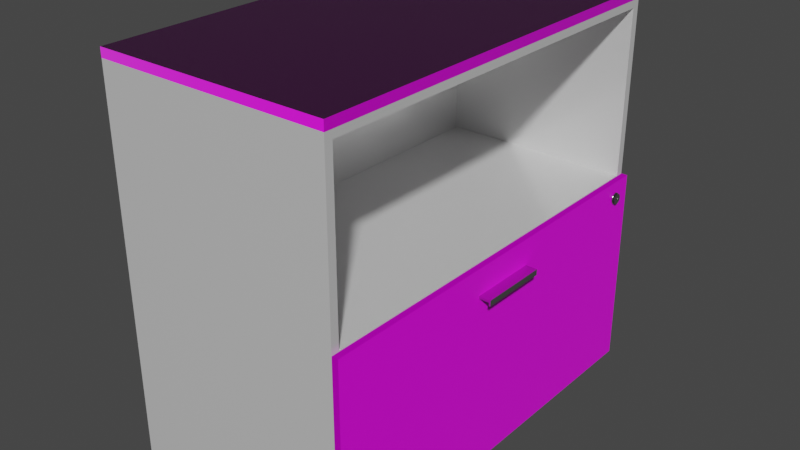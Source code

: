 # Source: Mesa_Equipo_de_sonido.blend  (saved by Blender 3.5.10; exported with 4.5.12 LTS)
import bpy
from mathutils import Matrix  # noqa: F401  (used for matrix-valued properties, if any)

bpy.ops.wm.read_factory_settings(use_empty=True)
scene = bpy.context.scene
scene.name = 'Scene'

# ---- collections
col_collection = bpy.data.collections.new('Collection'); scene.collection.children.link(col_collection)

# ---- images (referenced by path relative to the original .blend; pixels are not part of the script)
import os
ASSET_DIR = os.environ.get("B2B_ASSET_DIR", "")  # directory of the original .blend (textures are referenced by path, not embedded)
HERE = os.path.dirname(os.path.abspath(__file__))  # packed textures are extracted next to this script under _unpacked/

def load_image(name, relpath, width, height, colorspace="sRGB"):
    """Load a texture the original file referenced (path relative to the .blend, or extracted next to this script)."""
    p = next((c for c in (os.path.join(HERE, relpath), os.path.join(ASSET_DIR, relpath)) if relpath and os.path.exists(c)), "")
    if p:
        img = bpy.data.images.load(p, check_existing=True)
        img.name = name
    else:  # same state as the original file: an image datablock whose file is absent (Cycles renders it pink)
        img = bpy.data.images.new(name, width, height)
        img.source = "FILE"
        img.filepath = "//" + (relpath or name)
    img.colorspace_settings.name = colorspace
    return img
img_kitchen_wood_diff_4k___copy_jpg_001 = load_image('kitchen_wood_diff_4k - Copy.jpg.001', 'Textura mesa de sonido/Texturas/kitchen_wood_diff_4k - Copy.jpg', 1024, 1024, 'sRGB')
img_kitchen_wood_rough_4k_jpg_001 = load_image('kitchen_wood_rough_4k.jpg.001', 'Textura mesa de sonido/Texturas/kitchen_wood_rough_4k.jpg', 1024, 1024, 'Non-Color')
img_kitchen_wood_nor_gl_4k_exr_001 = load_image('kitchen_wood_nor_gl_4k.exr.001', 'Textura mesa de sonido/Texturas/kitchen_wood_nor_gl_4k.exr', 1024, 1024, 'Non-Color')
img_kitchen_wood_diff_4k___copy_jpg = load_image('kitchen_wood_diff_4k - Copy.jpg', 'Textura mesa de sonido/Texturas/kitchen_wood_diff_4k - Copy.jpg', 1024, 1024, 'sRGB')
img_kitchen_wood_rough_4k_jpg = load_image('kitchen_wood_rough_4k.jpg', 'Textura mesa de sonido/Texturas/kitchen_wood_rough_4k.jpg', 1024, 1024, 'Non-Color')
img_kitchen_wood_nor_gl_4k_exr = load_image('kitchen_wood_nor_gl_4k.exr', 'Textura mesa de sonido/Texturas/kitchen_wood_nor_gl_4k.exr', 1024, 1024, 'Non-Color')

# ---- materials (node trees are filled in below, after node groups)
mat_base_madera = bpy.data.materials.new('Base madera')
mat_base_madera.alpha_threshold = 0.0
mat_base_madera.use_transparent_shadow = False
mat_base_madera.roughness = 0.5
mat_base_madera.line_color = (0.0, 0.0, 0.0, 1.0)
mat_contorno_caj_n = bpy.data.materials.new('Contorno cajón')
mat_contorno_caj_n.use_transparent_shadow = False
mat_puerta = bpy.data.materials.new('Puerta')
mat_puerta.use_transparent_shadow = False
mat_manija = bpy.data.materials.new('Manija')
mat_manija.use_transparent_shadow = False

# ---- material node trees
mat_base_madera.use_nodes = True; mat_base_madera.node_tree.nodes.clear()
_N = mat_base_madera.node_tree.nodes; _L = mat_base_madera.node_tree.links
n0 = _N.new('ShaderNodeOutputMaterial'); n0.name = 'Material Output'; n0.location = (300, 300)
n1 = _N.new('ShaderNodeBsdfPrincipled'); n1.name = 'Principled BSDF'; n1.location = (10, 300)
n1.distribution = 'GGX'
n1.subsurface_method = 'RANDOM_WALK_SKIN'
n1.inputs[3].default_value = 1.45
n1.inputs[27].default_value = (0.0, 0.0, 0.0, 1.0)
n1.inputs[28].default_value = 1.0
n2 = _N.new('ShaderNodeTexImage'); n2.name = 'Image Texture'; n2.location = (88, -30)
n2.label = 'Base Color'
n2.image = img_kitchen_wood_diff_4k___copy_jpg_001
n3 = _N.new('ShaderNodeTexImage'); n3.name = 'Image Texture.001'; n3.location = (88, -310)
n3.label = 'Roughness'
n3.image = img_kitchen_wood_rough_4k_jpg_001
n4 = _N.new('ShaderNodeTexImage'); n4.name = 'Image Texture.002'; n4.location = (88, -590)
n4.label = 'Normal'
n4.image = img_kitchen_wood_nor_gl_4k_exr_001
n5 = _N.new('ShaderNodeNormalMap'); n5.name = 'Normal Map'; n5.location = (-240, -60)
n6 = _N.new('ShaderNodeMapping'); n6.name = 'Mapping'; n6.location = (230, -30)
n7 = _N.new('NodeReroute'); n7.name = 'Reroute'; n7.location = (38, -485)
n7.width = 16
n7.socket_idname = 'NodeSocketVector'
n8 = _N.new('ShaderNodeTexCoord'); n8.name = 'Texture Coordinate'; n8.location = (30, -30)
n9 = _N.new('NodeFrame'); n9.name = 'Frame'; n9.location = (-1270, 330)
n9.label = 'Mapping'
n9.width = 400
n10 = _N.new('NodeFrame'); n10.name = 'Frame.001'; n10.location = (-628, 530)
n10.label = 'Textures'
n10.width = 358
n2.parent = n10
n3.parent = n10
n4.parent = n10
n6.parent = n9
n7.parent = n10
n8.parent = n9
_L.new(n1.outputs[0], n0.inputs[0])
_L.new(n2.outputs[0], n1.inputs[0])
_L.new(n3.outputs[0], n1.inputs[2])
_L.new(n4.outputs[0], n5.inputs[1])
_L.new(n5.outputs[0], n1.inputs[5])
_L.new(n7.outputs[0], n2.inputs[0])
_L.new(n7.outputs[0], n3.inputs[0])
_L.new(n7.outputs[0], n4.inputs[0])
_L.new(n6.outputs[0], n7.inputs[0])
_L.new(n8.outputs[2], n6.inputs[0])
n0.is_active_output = True
mat_contorno_caj_n.use_nodes = True; mat_contorno_caj_n.node_tree.nodes.clear()
_N = mat_contorno_caj_n.node_tree.nodes; _L = mat_contorno_caj_n.node_tree.links
n0 = _N.new('ShaderNodeBsdfPrincipled'); n0.name = 'Principled BSDF'; n0.location = (10, 300)
n0.distribution = 'GGX'
n0.subsurface_method = 'RANDOM_WALK_SKIN'
n0.inputs[1].default_value = 0.2953
n0.inputs[2].default_value = 0.2461
n0.inputs[3].default_value = 1.45
n0.inputs[27].default_value = (0.0, 0.0, 0.0, 1.0)
n0.inputs[28].default_value = 1.0
n1 = _N.new('ShaderNodeOutputMaterial'); n1.name = 'Material Output'; n1.location = (300, 300)
_L.new(n0.outputs[0], n1.inputs[0])
n1.is_active_output = True
mat_puerta.use_nodes = True; mat_puerta.node_tree.nodes.clear()
_N = mat_puerta.node_tree.nodes; _L = mat_puerta.node_tree.links
n0 = _N.new('ShaderNodeOutputMaterial'); n0.name = 'Material Output'; n0.location = (300, 300)
n1 = _N.new('ShaderNodeBsdfPrincipled'); n1.name = 'Principled BSDF'; n1.location = (10, 300)
n1.distribution = 'GGX'
n1.subsurface_method = 'RANDOM_WALK_SKIN'
n1.inputs[3].default_value = 1.45
n1.inputs[27].default_value = (0.0, 0.0, 0.0, 1.0)
n1.inputs[28].default_value = 1.0
n2 = _N.new('ShaderNodeTexImage'); n2.name = 'Image Texture'; n2.location = (88, -30)
n2.label = 'Base Color'
n2.image = img_kitchen_wood_diff_4k___copy_jpg
n3 = _N.new('ShaderNodeTexImage'); n3.name = 'Image Texture.001'; n3.location = (88, -310)
n3.label = 'Roughness'
n3.image = img_kitchen_wood_rough_4k_jpg
n4 = _N.new('ShaderNodeTexImage'); n4.name = 'Image Texture.002'; n4.location = (88, -590)
n4.label = 'Normal'
n4.image = img_kitchen_wood_nor_gl_4k_exr
n5 = _N.new('ShaderNodeNormalMap'); n5.name = 'Normal Map'; n5.location = (-240, -60)
n6 = _N.new('ShaderNodeMapping'); n6.name = 'Mapping'; n6.location = (230, -30)
n7 = _N.new('NodeReroute'); n7.name = 'Reroute'; n7.location = (38, -485)
n7.width = 16
n7.socket_idname = 'NodeSocketVector'
n8 = _N.new('ShaderNodeTexCoord'); n8.name = 'Texture Coordinate'; n8.location = (30, -30)
n9 = _N.new('NodeFrame'); n9.name = 'Frame'; n9.location = (-1270, 330)
n9.label = 'Mapping'
n9.width = 400
n10 = _N.new('NodeFrame'); n10.name = 'Frame.001'; n10.location = (-628, 530)
n10.label = 'Textures'
n10.width = 358
n2.parent = n10
n3.parent = n10
n4.parent = n10
n6.parent = n9
n7.parent = n10
n8.parent = n9
_L.new(n1.outputs[0], n0.inputs[0])
_L.new(n2.outputs[0], n1.inputs[0])
_L.new(n3.outputs[0], n1.inputs[2])
_L.new(n4.outputs[0], n5.inputs[1])
_L.new(n5.outputs[0], n1.inputs[5])
_L.new(n7.outputs[0], n2.inputs[0])
_L.new(n7.outputs[0], n3.inputs[0])
_L.new(n7.outputs[0], n4.inputs[0])
_L.new(n6.outputs[0], n7.inputs[0])
_L.new(n8.outputs[2], n6.inputs[0])
n0.is_active_output = True
mat_manija.use_nodes = True; mat_manija.node_tree.nodes.clear()
_N = mat_manija.node_tree.nodes; _L = mat_manija.node_tree.links
n0 = _N.new('ShaderNodeBsdfPrincipled'); n0.name = 'Principled BSDF'; n0.location = (10, 300)
n0.distribution = 'GGX'
n0.subsurface_method = 'RANDOM_WALK_SKIN'
n0.inputs[0].default_value = (0.6152, 0.6152, 0.6152, 1.0)
n0.inputs[1].default_value = 1.0
n0.inputs[2].default_value = 0.1615
n0.inputs[3].default_value = 1.45
n0.inputs[27].default_value = (0.0, 0.0, 0.0, 1.0)
n0.inputs[28].default_value = 1.0
n1 = _N.new('ShaderNodeOutputMaterial'); n1.name = 'Material Output'; n1.location = (300, 300)
_L.new(n0.outputs[0], n1.inputs[0])
n1.is_active_output = True

# ---- world
world_world = bpy.data.worlds.new('World'); scene.world = world_world
world_world.use_nodes = True; world_world.node_tree.nodes.clear()
_N = world_world.node_tree.nodes; _L = world_world.node_tree.links
n0 = _N.new('ShaderNodeOutputWorld'); n0.name = 'World Output'; n0.location = (300, 300)
n1 = _N.new('ShaderNodeBackground'); n1.name = 'Background'; n1.location = (10, 300)
n1.inputs[0].default_value = (0.05088, 0.05088, 0.05088, 1.0)
_L.new(n1.outputs[0], n0.inputs[0])
n0.is_active_output = True
world_world.color = (0.05088, 0.05088, 0.05088)
world_world.use_sun_shadow = False
world_world.sun_shadow_jitter_overblur = 0.0

# ---- meshes
me_cube = bpy.data.meshes.new('Cube')
me_cube.from_pydata([(1.0, 1.0, 1.0), (1.0, 1.0, -1.0), (1.0, -1.0, 1.0), (1.0, -1.0, -1.0), (-1.0, 1.0, 1.0), (-1.0, 1.0, -1.0), (-1.0, -1.0, 1.0), (-1.0, -1.0, -1.0), (1.0, 0.9615, 0.9138), (1.0, 0.9615, 0.05842), (1.0, 0.9615, -0.05842), (1.0, 0.9615, -0.9013), (-1.0, -1.0, -0.9398), (-1.0, -1.0, -0.01995), (-1.0, -1.0, 0.01995), (-1.0, -1.0, 0.9523), (1.0, -0.9615, 0.9138), (1.0, -0.9615, 0.05842), (1.0, -0.9615, -0.05842), (1.0, -0.9615, -0.9013), (-1.0, 1.0, 0.9523), (-1.0, 1.0, 0.01995), (-1.0, 1.0, -0.01995), (-1.0, 1.0, -0.9398), (1.0, 1.0, 0.9523), (1.0, 1.0, 0.01995), (1.0, 1.0, -0.01995), (1.0, 1.0, -0.9398), (1.0, -1.0, 0.9523), (1.0, -1.0, 0.01995), (1.0, -1.0, -0.01995), (1.0, -1.0, -0.9398), (-0.6679, 0.9615, 0.9138), (-0.6679, 0.9615, 0.05842), (-0.6679, 0.9615, -0.05842), (-0.6679, 0.9615, -0.9013), (-0.6679, -0.9615, 0.9138), (-0.6679, -0.9615, 0.05842), (-0.6679, -0.9615, -0.05842), (-0.6679, -0.9615, -0.9013)], [], [(0, 4, 6, 2), (28, 2, 6, 15), (15, 6, 4, 20), (5, 1, 3, 7), (24, 0, 2, 28), (20, 4, 0, 24), (5, 23, 27, 1), (23, 22, 26, 27), (22, 21, 25, 26), (21, 20, 24, 25), (1, 27, 31, 3), (18, 19, 39, 38), (26, 25, 29, 30), (10, 18, 38, 34), (7, 12, 23, 5), (12, 13, 22, 23), (13, 14, 21, 22), (14, 15, 20, 21), (3, 31, 12, 7), (31, 30, 13, 12), (30, 29, 14, 13), (29, 28, 15, 14), (8, 9, 25, 24), (10, 11, 27, 26), (17, 16, 28, 29), (19, 18, 30, 31), (11, 19, 31, 27), (18, 10, 26, 30), (9, 17, 29, 25), (16, 8, 24, 28), (35, 34, 38, 39), (33, 32, 36, 37), (11, 10, 34, 35), (17, 9, 33, 37), (19, 11, 35, 39), (16, 17, 37, 36), (9, 8, 32, 33), (8, 16, 36, 32)])
me_cube.polygons.foreach_set('material_index', [0, 0, 0, 1, 0, 0, 1, 1, 1, 1, 1, 1, 1, 1, 1, 1, 1, 1, 1, 1, 1, 1, 1, 1, 1, 1, 1, 1, 1, 1, 1, 1, 1, 1, 1, 1, 1, 1])
_uv = me_cube.uv_layers.new(name='UVMap')
_uv.uv.foreach_set('vector', [0.4678, 0.5, 1.111, 0.5, 1.111, 1.143, 0.4678, 1.143, 0.3392, 1.143, 0.4678, 1.143, 0.4678, 1.786, 0.3392, 1.786, 0.3392, -0.786, 0.4678, -0.786, 0.4678, -0.143, 0.3392, -0.143, 0.125, 0.5, 0.375, 0.5, 0.375, 0.75, 0.125, 0.75, 0.3392, 0.5, 0.4678, 0.5, 0.4678, 1.143, 0.3392, 1.143, 0.3392, -0.143, 0.4678, -0.143, 0.4678, 0.5, 0.3392, 0.5, 0.375, 0.25, 0.425, 0.25, 0.425, 0.5, 0.375, 0.5, 0.425, 0.25, 0.475, 0.25, 0.475, 0.5, 0.425, 0.5, 0.475, 0.25, 0.525, 0.25, 0.525, 0.5, 0.475, 0.5, 0.525, 0.25, 0.575, 0.25, 0.575, 0.5, 0.525, 0.5, 0.375, 0.5, 0.425, 0.5, 0.425, 0.75, 0.375, 0.75, 0.4729, 0.7452, 0.4271, 0.7452, 0.4271, 0.7452, 0.4729, 0.7452, 0.475, 0.5, 0.525, 0.5, 0.525, 0.75, 0.475, 0.75, 0.4729, 0.5048, 0.4729, 0.7452, 0.4729, 0.7452, 0.4729, 0.5048, 0.375, 0.0, 0.425, 0.0, 0.425, 0.25, 0.375, 0.25, 0.425, 0.0, 0.475, 0.0, 0.475, 0.25, 0.425, 0.25, 0.475, 0.0, 0.525, 0.0, 0.525, 0.25, 0.475, 0.25, 0.525, 0.0, 0.575, 0.0, 0.575, 0.25, 0.525, 0.25, 0.375, 0.75, 0.425, 0.75, 0.425, 1.0, 0.375, 1.0, 0.425, 0.75, 0.475, 0.75, 0.475, 1.0, 0.425, 1.0, 0.475, 0.75, 0.525, 0.75, 0.525, 1.0, 0.475, 1.0, 0.525, 0.75, 0.575, 0.75, 0.575, 1.0, 0.525, 1.0, 0.5729, 0.5048, 0.5271, 0.5048, 0.525, 0.5, 0.575, 0.5, 0.4729, 0.5048, 0.4271, 0.5048, 0.425, 0.5, 0.475, 0.5, 0.5271, 0.7452, 0.5729, 0.7452, 0.575, 0.75, 0.525, 0.75, 0.4271, 0.7452, 0.4729, 0.7452, 0.475, 0.75, 0.425, 0.75, 0.4271, 0.5048, 0.4271, 0.7452, 0.425, 0.75, 0.425, 0.5, 0.4729, 0.7452, 0.4729, 0.5048, 0.475, 0.5, 0.475, 0.75, 0.5271, 0.5048, 0.5271, 0.7452, 0.525, 0.75, 0.525, 0.5, 0.5729, 0.7452, 0.5729, 0.5048, 0.575, 0.5, 0.575, 0.75, 0.4271, 0.5048, 0.4729, 0.5048, 0.4729, 0.7452, 0.4271, 0.7452, 0.5271, 0.5048, 0.5729, 0.5048, 0.5729, 0.7452, 0.5271, 0.7452, 0.4271, 0.5048, 0.4729, 0.5048, 0.4729, 0.5048, 0.4271, 0.5048, 0.5271, 0.7452, 0.5271, 0.5048, 0.5271, 0.5048, 0.5271, 0.7452, 0.4271, 0.7452, 0.4271, 0.5048, 0.4271, 0.5048, 0.4271, 0.7452, 0.5729, 0.7452, 0.5271, 0.7452, 0.5271, 0.7452, 0.5729, 0.7452, 0.5271, 0.5048, 0.5729, 0.5048, 0.5729, 0.5048, 0.5271, 0.5048, 0.5729, 0.5048, 0.5729, 0.7452, 0.5729, 0.7452, 0.5729, 0.5048])
me_cube.materials.append(mat_base_madera)
me_cube.materials.append(mat_contorno_caj_n)
me_cube.use_mirror_vertex_groups = False
me_cube.update()
me_cube_001 = bpy.data.meshes.new('Cube.001')
me_cube_001.from_pydata([(-1.0, -1.0, -1.0), (-1.0, -1.0, 1.0), (-1.0, 1.0, -1.0), (-1.0, 1.0, 1.0), (1.0, -1.0, -1.0), (1.0, -1.0, 1.0), (1.0, 1.0, -1.0), (1.0, 1.0, 1.0), (-1.0, -1.0, 0.7441), (-1.0, 1.0, 0.7441), (1.0, 1.0, 0.7441), (1.0, -1.0, 0.7441), (-1.0, 1.0, 0.7205), (1.0, 1.0, 0.7205), (1.0, -1.0, 0.7205), (-1.0, -1.0, 0.7205), (-1.0, 0.1672, -1.0), (-1.0, -0.1672, -1.0), (-1.0, -0.1672, 1.0), (-1.0, 0.1672, 1.0), (1.0, -0.1672, -1.0), (1.0, 0.1672, -1.0), (1.0, 0.1672, 1.0), (1.0, -0.1672, 1.0), (1.0, 0.1672, 0.7441), (1.0, -0.1672, 0.7441), (-1.0, -0.1672, 0.7441), (-1.0, 0.1672, 0.7441), (-1.0, -0.1672, 0.7205), (-1.0, 0.1672, 0.7205), (1.0, 0.1672, 0.7205), (1.0, -0.1672, 0.7205), (4.255, 0.1672, 0.7441), (4.255, -0.1672, 0.7441), (4.255, 0.1672, 0.7205), (4.255, -0.1672, 0.7205), (4.73, 0.1672, 0.7441), (4.73, -0.1672, 0.7441), (4.73, 0.1672, 0.7205), (4.73, -0.1672, 0.7205), (4.255, 0.1672, 0.6877), (4.255, -0.1672, 0.6877), (4.73, 0.1672, 0.6877), (4.73, -0.1672, 0.6877), (1.784, 0.8847, 0.8249), (1.54, 0.9214, 0.8333), (0.9776, 0.9251, 0.8333), (1.784, 0.8847, 0.8406), (1.784, 0.9094, 0.8249), (1.54, 0.9209, 0.8433), (0.9776, 0.9246, 0.8448), (1.784, 0.9094, 0.8406), (1.54, 0.9195, 0.853), (0.9776, 0.9229, 0.8558), (1.54, 0.9172, 0.8618), (0.9776, 0.9202, 0.866), (1.54, 0.914, 0.8696), (0.9776, 0.9166, 0.8749), (1.54, 0.9102, 0.876), (0.9776, 0.9123, 0.8822), (1.54, 0.9058, 0.8807), (0.9776, 0.9073, 0.8877), (1.54, 0.9011, 0.8837), (0.9776, 0.9018, 0.891), (1.54, 0.8962, 0.8847), (0.9776, 0.8962, 0.8922), (1.54, 0.8913, 0.8837), (0.9776, 0.8905, 0.891), (1.54, 0.8865, 0.8807), (0.9776, 0.8851, 0.8877), (1.54, 0.8822, 0.876), (0.9776, 0.8801, 0.8822), (1.54, 0.8783, 0.8696), (0.9776, 0.8757, 0.8749), (1.54, 0.8752, 0.8618), (0.9776, 0.8721, 0.866), (1.54, 0.8729, 0.853), (0.9776, 0.8694, 0.8558), (1.54, 0.8714, 0.8433), (0.9776, 0.8678, 0.8448), (1.54, 0.8709, 0.8333), (0.9776, 0.8672, 0.8333), (1.54, 0.8714, 0.8233), (0.9776, 0.8678, 0.8218), (1.54, 0.8729, 0.8136), (0.9776, 0.8694, 0.8108), (1.54, 0.8752, 0.8048), (0.9776, 0.8721, 0.8006), (1.54, 0.8783, 0.797), (0.9776, 0.8757, 0.7917), (1.54, 0.8822, 0.7906), (0.9776, 0.8801, 0.7844), (1.54, 0.8865, 0.7859), (0.9776, 0.8851, 0.7789), (1.54, 0.8913, 0.7829), (0.9776, 0.8905, 0.7756), (1.54, 0.8962, 0.7819), (0.9776, 0.8962, 0.7744), (1.54, 0.9011, 0.7829), (0.9776, 0.9018, 0.7756), (1.54, 0.9058, 0.7859), (0.9776, 0.9073, 0.7789), (1.54, 0.9102, 0.7906), (0.9776, 0.9123, 0.7844), (1.54, 0.914, 0.797), (0.9776, 0.9166, 0.7917), (1.54, 0.9172, 0.8048), (0.9776, 0.9202, 0.8006), (1.54, 0.9195, 0.8136), (0.9776, 0.9229, 0.8108), (1.54, 0.9209, 0.8233), (0.9776, 0.9246, 0.8218), (1.982, 0.9214, 0.8333), (1.982, 0.9209, 0.8433), (1.982, 0.9195, 0.853), (1.982, 0.9172, 0.8618), (1.982, 0.914, 0.8696), (1.982, 0.9102, 0.876), (1.982, 0.9058, 0.8807), (1.982, 0.9011, 0.8837), (1.982, 0.8962, 0.8847), (1.982, 0.8913, 0.8837), (1.982, 0.8865, 0.8807), (1.982, 0.8822, 0.876), (1.982, 0.8783, 0.8696), (1.982, 0.8752, 0.8618), (1.982, 0.8729, 0.853), (1.982, 0.8714, 0.8433), (1.982, 0.8709, 0.8333), (1.982, 0.8714, 0.8233), (1.982, 0.8729, 0.8136), (1.982, 0.8752, 0.8048), (1.982, 0.8783, 0.797), (1.982, 0.8822, 0.7906), (1.982, 0.8865, 0.7859), (1.982, 0.8913, 0.7829), (1.982, 0.8962, 0.7819), (1.982, 0.9011, 0.7829), (1.982, 0.9058, 0.7859), (1.982, 0.9102, 0.7906), (1.982, 0.914, 0.797), (1.982, 0.9172, 0.8048), (1.982, 0.9195, 0.8136), (1.982, 0.9209, 0.8233), (1.54, 0.9013, 0.8333), (1.31, 0.9251, 0.8333), (1.529, 0.9087, 0.8333), (1.496, 0.9153, 0.8333), (1.446, 0.9206, 0.8333), (1.381, 0.924, 0.8333), (1.31, 0.9246, 0.8448), (1.54, 0.9012, 0.8353), (1.381, 0.9234, 0.8443), (1.446, 0.9201, 0.843), (1.496, 0.9149, 0.8409), (1.529, 0.9084, 0.8383), (1.31, 0.9229, 0.8558), (1.54, 0.9009, 0.8373), (1.381, 0.9218, 0.8549), (1.446, 0.9187, 0.8523), (1.496, 0.9139, 0.8482), (1.529, 0.9077, 0.843), (1.31, 0.9202, 0.866), (1.54, 0.9005, 0.8391), (1.381, 0.9193, 0.8647), (1.446, 0.9165, 0.8609), (1.496, 0.9121, 0.8549), (1.529, 0.9066, 0.8474), (1.31, 0.9166, 0.8749), (1.54, 0.8998, 0.8407), (1.381, 0.9158, 0.8732), (1.446, 0.9134, 0.8684), (1.496, 0.9097, 0.8608), (1.529, 0.905, 0.8513), (1.31, 0.9123, 0.8822), (1.54, 0.899, 0.842), (1.381, 0.9116, 0.8803), (1.446, 0.9097, 0.8746), (1.496, 0.9068, 0.8657), (1.529, 0.9031, 0.8544), (1.31, 0.9073, 0.8877), (1.54, 0.8982, 0.843), (1.381, 0.9068, 0.8855), (1.446, 0.9055, 0.8791), (1.496, 0.9035, 0.8693), (1.529, 0.901, 0.8568), (1.31, 0.9018, 0.891), (1.54, 0.8972, 0.8436), (1.381, 0.9016, 0.8887), (1.446, 0.9009, 0.882), (1.496, 0.8999, 0.8715), (1.529, 0.8986, 0.8582), (1.31, 0.8962, 0.8922), (1.54, 0.8962, 0.8438), (1.381, 0.8962, 0.8898), (1.446, 0.8962, 0.8829), (1.496, 0.8962, 0.8722), (1.529, 0.8962, 0.8587), (1.31, 0.8905, 0.891), (1.54, 0.8952, 0.8436), (1.381, 0.8908, 0.8887), (1.446, 0.8914, 0.882), (1.496, 0.8924, 0.8715), (1.529, 0.8937, 0.8582), (1.31, 0.8851, 0.8877), (1.54, 0.8942, 0.843), (1.381, 0.8856, 0.8855), (1.446, 0.8868, 0.8791), (1.496, 0.8889, 0.8693), (1.529, 0.8914, 0.8568), (1.31, 0.8801, 0.8822), (1.54, 0.8933, 0.842), (1.381, 0.8808, 0.8803), (1.446, 0.8826, 0.8746), (1.496, 0.8856, 0.8657), (1.529, 0.8892, 0.8544), (1.31, 0.8757, 0.8749), (1.54, 0.8925, 0.8407), (1.381, 0.8765, 0.8732), (1.446, 0.8789, 0.8684), (1.496, 0.8827, 0.8608), (1.529, 0.8873, 0.8513), (1.31, 0.8721, 0.866), (1.54, 0.8919, 0.8391), (1.381, 0.8731, 0.8647), (1.446, 0.8759, 0.8609), (1.496, 0.8803, 0.8549), (1.529, 0.8858, 0.8474), (1.31, 0.8694, 0.8558), (1.54, 0.8914, 0.8373), (1.381, 0.8705, 0.8549), (1.446, 0.8736, 0.8523), (1.496, 0.8785, 0.8482), (1.529, 0.8846, 0.843), (1.31, 0.8678, 0.8448), (1.54, 0.8911, 0.8353), (1.381, 0.8689, 0.8443), (1.446, 0.8723, 0.843), (1.496, 0.8774, 0.8409), (1.529, 0.8839, 0.8383), (1.31, 0.8672, 0.8333), (1.54, 0.891, 0.8333), (1.381, 0.8684, 0.8333), (1.446, 0.8718, 0.8333), (1.496, 0.8771, 0.8333), (1.529, 0.8837, 0.8333), (1.31, 0.8678, 0.8218), (1.54, 0.8911, 0.8313), (1.381, 0.8689, 0.8223), (1.446, 0.8723, 0.8236), (1.496, 0.8774, 0.8257), (1.529, 0.8839, 0.8283), (1.31, 0.8694, 0.8108), (1.54, 0.8914, 0.8293), (1.381, 0.8705, 0.8117), (1.446, 0.8736, 0.8143), (1.496, 0.8785, 0.8184), (1.529, 0.8846, 0.8236), (1.31, 0.8721, 0.8006), (1.54, 0.8919, 0.8275), (1.381, 0.8731, 0.8019), (1.446, 0.8759, 0.8057), (1.496, 0.8803, 0.8117), (1.529, 0.8858, 0.8192), (1.31, 0.8757, 0.7917), (1.54, 0.8925, 0.8259), (1.381, 0.8765, 0.7934), (1.446, 0.8789, 0.7982), (1.496, 0.8827, 0.8058), (1.529, 0.8873, 0.8153), (1.31, 0.8801, 0.7844), (1.54, 0.8933, 0.8246), (1.381, 0.8808, 0.7863), (1.446, 0.8826, 0.792), (1.496, 0.8856, 0.8009), (1.529, 0.8892, 0.8122), (1.31, 0.8851, 0.7789), (1.54, 0.8942, 0.8236), (1.381, 0.8856, 0.7811), (1.446, 0.8868, 0.7875), (1.496, 0.8889, 0.7973), (1.529, 0.8914, 0.8098), (1.31, 0.8905, 0.7756), (1.54, 0.8952, 0.823), (1.381, 0.8908, 0.7779), (1.446, 0.8914, 0.7846), (1.496, 0.8924, 0.7951), (1.529, 0.8937, 0.8084), (1.31, 0.8962, 0.7744), (1.54, 0.8962, 0.8228), (1.381, 0.8962, 0.7768), (1.446, 0.8962, 0.7837), (1.496, 0.8962, 0.7944), (1.529, 0.8962, 0.8079), (1.31, 0.9018, 0.7756), (1.54, 0.8972, 0.823), (1.381, 0.9016, 0.7779), (1.446, 0.9009, 0.7846), (1.496, 0.8999, 0.7951), (1.529, 0.8986, 0.8084), (1.31, 0.9073, 0.7789), (1.54, 0.8982, 0.8236), (1.381, 0.9068, 0.7811), (1.446, 0.9055, 0.7875), (1.496, 0.9035, 0.7973), (1.529, 0.901, 0.8098), (1.31, 0.9123, 0.7844), (1.54, 0.899, 0.8246), (1.381, 0.9116, 0.7863), (1.446, 0.9097, 0.792), (1.496, 0.9068, 0.8009), (1.529, 0.9031, 0.8122), (1.31, 0.9166, 0.7917), (1.54, 0.8998, 0.8259), (1.381, 0.9158, 0.7934), (1.446, 0.9134, 0.7982), (1.496, 0.9097, 0.8058), (1.529, 0.905, 0.8153), (1.31, 0.9202, 0.8006), (1.54, 0.9005, 0.8275), (1.381, 0.9193, 0.8019), (1.446, 0.9165, 0.8057), (1.496, 0.9121, 0.8117), (1.529, 0.9066, 0.8192), (1.31, 0.9229, 0.8108), (1.54, 0.9009, 0.8293), (1.381, 0.9218, 0.8117), (1.446, 0.9187, 0.8143), (1.496, 0.9139, 0.8184), (1.529, 0.9077, 0.8236), (1.31, 0.9246, 0.8218), (1.54, 0.9012, 0.8313), (1.381, 0.9234, 0.8223), (1.446, 0.9201, 0.8236), (1.496, 0.9149, 0.8257), (1.529, 0.9084, 0.8283), (1.982, 0.8847, 0.8406), (1.982, 0.9094, 0.8406), (1.982, 0.8847, 0.8249), (1.982, 0.9094, 0.8249)], [], [(27, 19, 3, 9), (9, 3, 7, 10), (25, 23, 5, 11), (11, 5, 1, 8), (17, 20, 4, 0), (23, 18, 1, 5), (14, 11, 8, 15), (31, 25, 11, 14), (12, 9, 10, 13), (29, 27, 9, 12), (16, 29, 12, 2), (2, 12, 13, 6), (20, 31, 14, 4), (4, 14, 15, 0), (6, 13, 30, 21), (21, 30, 31, 20), (0, 15, 28, 17), (17, 28, 29, 16), (15, 8, 26, 28), (28, 26, 27, 29), (13, 10, 24, 30), (25, 31, 35, 33), (7, 3, 19, 22), (22, 19, 18, 23), (2, 6, 21, 16), (16, 21, 20, 17), (10, 7, 22, 24), (24, 22, 23, 25), (8, 1, 18, 26), (26, 18, 19, 27), (34, 32, 36, 38), (31, 30, 34, 35), (30, 24, 32, 34), (24, 25, 33, 32), (38, 36, 37, 39), (32, 33, 37, 36), (33, 35, 39, 37), (39, 35, 41, 43), (41, 40, 42, 43), (34, 38, 42, 40), (38, 39, 43, 42), (35, 34, 40, 41), (330, 111, 46, 145), (52, 49, 151, 157), (54, 52, 157, 163), (56, 54, 163, 169), (58, 56, 169, 175), (60, 58, 175, 181), (62, 60, 181, 187), (64, 62, 187, 193), (66, 64, 193, 199), (68, 66, 199, 205), (70, 68, 205, 211), (72, 70, 211, 217), (74, 72, 217, 223), (76, 74, 223, 229), (78, 76, 229, 235), (80, 78, 235, 241), (82, 80, 241, 247), (84, 82, 247, 253), (86, 84, 253, 259), (88, 86, 259, 265), (90, 88, 265, 271), (92, 90, 271, 277), (94, 92, 277, 283), (96, 94, 283, 289), (98, 96, 289, 295), (100, 98, 295, 301), (102, 100, 301, 307), (104, 102, 307, 313), (106, 104, 313, 319), (108, 106, 319, 325), (57, 55, 53, 50, 46, 111, 109, 107, 105, 103, 101, 99, 97, 95, 93, 91, 89, 87, 85, 83, 81, 79, 77, 75, 73, 71, 69, 67, 65, 63, 61, 59), (110, 108, 325, 331), (45, 110, 331, 144), (60, 62, 119, 118), (145, 46, 50, 150), (156, 53, 55, 162), (162, 55, 57, 168), (168, 57, 59, 174), (174, 59, 61, 180), (180, 61, 63, 186), (186, 63, 65, 192), (192, 65, 67, 198), (198, 67, 69, 204), (204, 69, 71, 210), (210, 71, 73, 216), (216, 73, 75, 222), (222, 75, 77, 228), (228, 77, 79, 234), (234, 79, 81, 240), (240, 81, 83, 246), (246, 83, 85, 252), (252, 85, 87, 258), (258, 87, 89, 264), (264, 89, 91, 270), (270, 91, 93, 276), (276, 93, 95, 282), (282, 95, 97, 288), (288, 97, 99, 294), (294, 99, 101, 300), (300, 101, 103, 306), (306, 103, 105, 312), (312, 105, 107, 318), (318, 107, 109, 324), (324, 109, 111, 330), (150, 50, 53, 156), (143, 112, 113, 114, 115, 116, 117, 118, 119, 120, 121, 122, 123, 124, 125, 126, 127, 336, 337, 339), (127, 128, 129, 130, 131, 132, 133, 134, 135, 136, 137, 138, 139, 140, 141, 142, 143, 339, 338, 336), (88, 90, 133, 132), (62, 64, 120, 119), (90, 92, 134, 133), (64, 66, 121, 120), (92, 94, 135, 134), (66, 68, 122, 121), (94, 96, 136, 135), (68, 70, 123, 122), (96, 98, 137, 136), (70, 72, 124, 123), (98, 100, 138, 137), (72, 74, 125, 124), (100, 102, 139, 138), (74, 76, 126, 125), (45, 49, 113, 112), (102, 104, 140, 139), (76, 78, 127, 126), (49, 52, 114, 113), (104, 106, 141, 140), (78, 80, 128, 127), (52, 54, 115, 114), (106, 108, 142, 141), (80, 82, 129, 128), (54, 56, 116, 115), (108, 110, 143, 142), (82, 84, 130, 129), (56, 58, 117, 116), (110, 45, 112, 143), (84, 86, 131, 130), (58, 60, 118, 117), (86, 88, 132, 131), (145, 150, 152, 149), (149, 152, 153, 148), (148, 153, 154, 147), (147, 154, 155, 146), (146, 155, 151, 144), (150, 156, 158, 152), (152, 158, 159, 153), (153, 159, 160, 154), (154, 160, 161, 155), (155, 161, 157, 151), (156, 162, 164, 158), (158, 164, 165, 159), (159, 165, 166, 160), (160, 166, 167, 161), (161, 167, 163, 157), (162, 168, 170, 164), (164, 170, 171, 165), (165, 171, 172, 166), (166, 172, 173, 167), (167, 173, 169, 163), (168, 174, 176, 170), (170, 176, 177, 171), (171, 177, 178, 172), (172, 178, 179, 173), (173, 179, 175, 169), (174, 180, 182, 176), (176, 182, 183, 177), (177, 183, 184, 178), (178, 184, 185, 179), (179, 185, 181, 175), (180, 186, 188, 182), (182, 188, 189, 183), (183, 189, 190, 184), (184, 190, 191, 185), (185, 191, 187, 181), (186, 192, 194, 188), (188, 194, 195, 189), (189, 195, 196, 190), (190, 196, 197, 191), (191, 197, 193, 187), (192, 198, 200, 194), (194, 200, 201, 195), (195, 201, 202, 196), (196, 202, 203, 197), (197, 203, 199, 193), (198, 204, 206, 200), (200, 206, 207, 201), (201, 207, 208, 202), (202, 208, 209, 203), (203, 209, 205, 199), (204, 210, 212, 206), (206, 212, 213, 207), (207, 213, 214, 208), (208, 214, 215, 209), (209, 215, 211, 205), (210, 216, 218, 212), (212, 218, 219, 213), (213, 219, 220, 214), (214, 220, 221, 215), (215, 221, 217, 211), (216, 222, 224, 218), (218, 224, 225, 219), (219, 225, 226, 220), (220, 226, 227, 221), (221, 227, 223, 217), (222, 228, 230, 224), (224, 230, 231, 225), (225, 231, 232, 226), (226, 232, 233, 227), (227, 233, 229, 223), (228, 234, 236, 230), (230, 236, 237, 231), (231, 237, 238, 232), (232, 238, 239, 233), (233, 239, 235, 229), (234, 240, 242, 236), (236, 242, 243, 237), (237, 243, 244, 238), (238, 244, 245, 239), (239, 245, 241, 235), (240, 246, 248, 242), (242, 248, 249, 243), (243, 249, 250, 244), (244, 250, 251, 245), (245, 251, 247, 241), (246, 252, 254, 248), (248, 254, 255, 249), (249, 255, 256, 250), (250, 256, 257, 251), (251, 257, 253, 247), (252, 258, 260, 254), (254, 260, 261, 255), (255, 261, 262, 256), (256, 262, 263, 257), (257, 263, 259, 253), (258, 264, 266, 260), (260, 266, 267, 261), (261, 267, 268, 262), (262, 268, 269, 263), (263, 269, 265, 259), (264, 270, 272, 266), (266, 272, 273, 267), (267, 273, 274, 268), (268, 274, 275, 269), (269, 275, 271, 265), (270, 276, 278, 272), (272, 278, 279, 273), (273, 279, 280, 274), (274, 280, 281, 275), (275, 281, 277, 271), (276, 282, 284, 278), (278, 284, 285, 279), (279, 285, 286, 280), (280, 286, 287, 281), (281, 287, 283, 277), (282, 288, 290, 284), (284, 290, 291, 285), (285, 291, 292, 286), (286, 292, 293, 287), (287, 293, 289, 283), (288, 294, 296, 290), (290, 296, 297, 291), (291, 297, 298, 292), (292, 298, 299, 293), (293, 299, 295, 289), (294, 300, 302, 296), (296, 302, 303, 297), (297, 303, 304, 298), (298, 304, 305, 299), (299, 305, 301, 295), (300, 306, 308, 302), (302, 308, 309, 303), (303, 309, 310, 304), (304, 310, 311, 305), (305, 311, 307, 301), (306, 312, 314, 308), (308, 314, 315, 309), (309, 315, 316, 310), (310, 316, 317, 311), (311, 317, 313, 307), (312, 318, 320, 314), (314, 320, 321, 315), (315, 321, 322, 316), (316, 322, 323, 317), (317, 323, 319, 313), (318, 324, 326, 320), (320, 326, 327, 321), (321, 327, 328, 322), (322, 328, 329, 323), (323, 329, 325, 319), (324, 330, 332, 326), (326, 332, 333, 327), (327, 333, 334, 328), (328, 334, 335, 329), (329, 335, 331, 325), (330, 145, 149, 332), (332, 149, 148, 333), (333, 148, 147, 334), (334, 147, 146, 335), (335, 146, 144, 331), (49, 45, 144, 151), (44, 48, 51, 47), (337, 51, 48, 339), (44, 47, 336, 338), (339, 48, 44, 338), (336, 47, 51, 337)])
me_cube_001.polygons.foreach_set('use_smooth', [0, 0, 0, 0, 0, 0, 0, 0, 0, 0, 0, 0, 0, 0, 0, 0, 0, 0, 0, 0, 0, 0, 0, 0, 0, 0, 0, 0, 0, 0, 0, 0, 0, 0, 0, 0, 0, 0, 0, 0, 0, 0, 1, 1, 1, 1, 1, 1, 1, 1, 1, 1, 1, 1, 1, 1, 1, 1, 1, 1, 1, 1, 1, 1, 1, 1, 1, 1, 1, 1, 1, 1, 1, 1, 1, 1, 1, 1, 1, 1, 1, 1, 1, 1, 1, 1, 1, 1, 1, 1, 1, 1, 1, 1, 1, 1, 1, 1, 1, 1, 1, 1, 1, 1, 1, 1, 1, 1, 1, 1, 1, 1, 1, 1, 1, 1, 1, 1, 1, 1, 1, 1, 1, 1, 1, 1, 1, 1, 1, 1, 1, 1, 1, 1, 1, 1, 1, 1, 1, 1, 1, 1, 1, 1, 1, 1, 1, 1, 1, 1, 1, 1, 1, 1, 1, 1, 1, 1, 1, 1, 1, 1, 1, 1, 1, 1, 1, 1, 1, 1, 1, 1, 1, 1, 1, 1, 1, 1, 1, 1, 1, 1, 1, 1, 1, 1, 1, 1, 1, 1, 1, 1, 1, 1, 1, 1, 1, 1, 1, 1, 1, 1, 1, 1, 1, 1, 1, 1, 1, 1, 1, 1, 1, 1, 1, 1, 1, 1, 1, 1, 1, 1, 1, 1, 1, 1, 1, 1, 1, 1, 1, 1, 1, 1, 1, 1, 1, 1, 1, 1, 1, 1, 1, 1, 1, 1, 1, 1, 1, 1, 1, 1, 1, 1, 1, 1, 1, 1, 1, 1, 1, 1, 1, 1, 1, 1, 1, 1, 1, 1, 1, 1, 1, 1, 1, 1, 1, 1, 1, 1, 1, 1, 1, 1, 1, 1, 1, 1, 1, 1, 1, 1, 1, 1, 1, 1, 1, 1, 1, 1, 1, 0, 0, 0, 0, 0])
me_cube_001.polygons.foreach_set('material_index', [0, 0, 0, 0, 0, 0, 0, 0, 0, 0, 0, 0, 0, 0, 0, 0, 0, 0, 0, 0, 0, 1, 0, 0, 0, 0, 0, 0, 0, 0, 1, 1, 1, 1, 1, 1, 1, 1, 1, 1, 1, 1, 1, 1, 1, 1, 1, 1, 1, 1, 1, 1, 1, 1, 1, 1, 1, 1, 1, 1, 1, 1, 1, 1, 1, 1, 1, 1, 1, 1, 1, 1, 1, 1, 1, 1, 1, 1, 1, 1, 1, 1, 1, 1, 1, 1, 1, 1, 1, 1, 1, 1, 1, 1, 1, 1, 1, 1, 1, 1, 1, 1, 1, 1, 1, 1, 1, 1, 1, 1, 1, 1, 1, 1, 1, 1, 1, 1, 1, 1, 1, 1, 1, 1, 1, 1, 1, 1, 1, 1, 1, 1, 1, 1, 1, 1, 1, 1, 1, 1, 1, 1, 1, 1, 1, 1, 1, 1, 1, 1, 1, 1, 1, 1, 1, 1, 1, 1, 1, 1, 1, 1, 1, 1, 1, 1, 1, 1, 1, 1, 1, 1, 1, 1, 1, 1, 1, 1, 1, 1, 1, 1, 1, 1, 1, 1, 1, 1, 1, 1, 1, 1, 1, 1, 1, 1, 1, 1, 1, 1, 1, 1, 1, 1, 1, 1, 1, 1, 1, 1, 1, 1, 1, 1, 1, 1, 1, 1, 1, 1, 1, 1, 1, 1, 1, 1, 1, 1, 1, 1, 1, 1, 1, 1, 1, 1, 1, 1, 1, 1, 1, 1, 1, 1, 1, 1, 1, 1, 1, 1, 1, 1, 1, 1, 1, 1, 1, 1, 1, 1, 1, 1, 1, 1, 1, 1, 1, 1, 1, 1, 1, 1, 1, 1, 1, 1, 1, 1, 1, 1, 1, 1, 1, 1, 1, 1, 1, 1, 1, 1, 1, 1, 1, 1, 1, 1, 1, 1, 1, 1, 1, 1, 1, 1, 1, 1])
_uv = me_cube_001.uv_layers.new(name='UVMap')
_uv.uv.foreach_set('vector', [0.4524, 0.7157, 0.4523, 0.7818, 0.2171, 0.7815, 0.2172, 0.7153, 0.2172, 0.7153, 0.2171, 0.7815, -0.3478, 0.7805, -0.3477, 0.7144, 0.8478, 1.018, 0.7816, 1.018, 0.782, 0.7828, 0.8482, 0.7829, 1.347, 0.7171, 1.347, 0.7833, 0.782, 0.7824, 0.7821, 0.7162, 0.5477, 0.2171, 0.5486, -0.3478, 0.7838, -0.3474, 0.7829, 0.2175, 0.7816, 1.018, 0.2167, 1.017, 0.2171, 0.7819, 0.782, 0.7828, 1.347, 0.6982, 1.347, 0.7171, 0.7821, 0.7162, 0.7821, 0.6973, 0.8666, 1.018, 0.8478, 1.018, 0.8482, 0.7829, 0.867, 0.7829, 0.2172, 0.6964, 0.2172, 0.7153, -0.3477, 0.7144, -0.3477, 0.6955, 0.4525, 0.6968, 0.4524, 0.7157, 0.2172, 0.7153, 0.2172, 0.6964, 0.4532, 0.2169, 0.4525, 0.6968, 0.2172, 0.6964, 0.218, 0.2166, 0.218, 0.2166, 0.2172, 0.6964, -0.3477, 0.6955, -0.3469, 0.2156, 1.346, 1.019, 0.8666, 1.018, 0.867, 0.7829, 1.347, 0.7837, 1.348, 0.2184, 1.347, 0.6982, 0.7821, 0.6973, 0.7829, 0.2175, 1.346, 1.349, 0.8661, 1.348, 0.8665, 1.113, 1.346, 1.113, 1.346, 1.113, 0.8665, 1.113, 0.8666, 1.018, 1.346, 1.019, 0.7829, 0.2175, 0.7821, 0.6973, 0.5469, 0.6969, 0.5477, 0.2171, 0.5477, 0.2171, 0.5469, 0.6969, 0.4525, 0.6968, 0.4532, 0.2169, 0.7821, 0.6973, 0.7821, 0.7162, 0.5469, 0.7158, 0.5469, 0.6969, 0.5469, 0.6969, 0.5469, 0.7158, 0.4524, 0.7157, 0.4525, 0.6968, 0.8661, 1.348, 0.8472, 1.348, 0.8476, 1.113, 0.8665, 1.113, 0.8478, 1.018, 0.8666, 1.018, 0.8666, 1.018, 0.8478, 1.018, 0.7811, 1.348, 0.2162, 1.347, 0.2166, 1.112, 0.7814, 1.112, 0.7814, 1.112, 0.2166, 1.112, 0.2167, 1.017, 0.7816, 1.018, 0.218, 0.2166, 0.2189, -0.3483, 0.4542, -0.3479, 0.4532, 0.2169, 0.4532, 0.2169, 0.4542, -0.3479, 0.5486, -0.3478, 0.5477, 0.2171, 0.8472, 1.348, 0.7811, 1.348, 0.7814, 1.112, 0.8476, 1.113, 0.8476, 1.113, 0.7814, 1.112, 0.7816, 1.018, 0.8478, 1.018, 0.7821, 0.7162, 0.782, 0.7824, 0.5468, 0.782, 0.5469, 0.7158, 0.5469, 0.7158, 0.5468, 0.782, 0.4523, 0.7818, 0.4524, 0.7157, 0.8665, 1.113, 0.8476, 1.113, 0.8476, 1.113, 0.8665, 1.113, 0.8666, 1.018, 0.8665, 1.113, 0.8665, 1.113, 0.8666, 1.018, 0.8665, 1.113, 0.8476, 1.113, 0.8476, 1.113, 0.8665, 1.113, 0.8476, 1.113, 0.8478, 1.018, 0.8478, 1.018, 0.8476, 1.113, 0.8665, 1.113, 0.8476, 1.113, 0.8478, 1.018, 0.8666, 1.018, 0.8476, 1.113, 0.8478, 1.018, 0.8478, 1.018, 0.8476, 1.113, 0.8478, 1.018, 0.8666, 1.018, 0.8666, 1.018, 0.8478, 1.018, 0.8666, 1.018, 0.8666, 1.018, 0.8666, 1.018, 0.8666, 1.018, 0.8666, 1.018, 0.8665, 1.113, 0.8665, 1.113, 0.8666, 1.018, 0.8665, 1.113, 0.8665, 1.113, 0.8665, 1.113, 0.8665, 1.113, 0.8665, 1.113, 0.8666, 1.018, 0.8666, 1.018, 0.8665, 1.113, 0.8666, 1.018, 0.8665, 1.113, 0.8665, 1.113, 0.8666, 1.018, 0.03125, 0.7045, 0.03125, 1.0, 0.0, 1.0, 0.0, 0.7045, 0.8301, 0.4435, 0.7909, 0.4554, 0.7583, 0.2919, 0.7663, 0.2895, 0.8663, 0.4241, 0.8301, 0.4435, 0.7663, 0.2895, 0.7737, 0.2855, 0.8981, 0.3981, 0.8663, 0.4241, 0.7737, 0.2855, 0.7802, 0.2802, 0.9241, 0.3663, 0.8981, 0.3981, 0.7802, 0.2802, 0.7855, 0.2737, 0.9435, 0.3301, 0.9241, 0.3663, 0.7855, 0.2737, 0.7895, 0.2663, 0.9554, 0.2909, 0.9435, 0.3301, 0.7895, 0.2663, 0.7919, 0.2583, 0.9594, 0.25, 0.9554, 0.2909, 0.7919, 0.2583, 0.7927, 0.25, 0.9554, 0.2091, 0.9594, 0.25, 0.7927, 0.25, 0.7919, 0.2417, 0.9435, 0.1699, 0.9554, 0.2091, 0.7919, 0.2417, 0.7895, 0.2337, 0.9241, 0.1337, 0.9435, 0.1699, 0.7895, 0.2337, 0.7855, 0.2263, 0.8981, 0.1019, 0.9241, 0.1337, 0.7855, 0.2263, 0.7802, 0.2198, 0.8663, 0.07589, 0.8981, 0.1019, 0.7802, 0.2198, 0.7737, 0.2145, 0.8301, 0.05654, 0.8663, 0.07589, 0.7737, 0.2145, 0.7663, 0.2105, 0.7909, 0.04463, 0.8301, 0.05654, 0.7663, 0.2105, 0.7583, 0.2081, 0.75, 0.0406, 0.7909, 0.04463, 0.7583, 0.2081, 0.75, 0.2073, 0.7091, 0.04463, 0.75, 0.0406, 0.75, 0.2073, 0.7417, 0.2081, 0.6699, 0.05654, 0.7091, 0.04463, 0.7417, 0.2081, 0.7337, 0.2105, 0.6337, 0.07589, 0.6699, 0.05654, 0.7337, 0.2105, 0.7263, 0.2145, 0.6019, 0.1019, 0.6337, 0.07589, 0.7263, 0.2145, 0.7198, 0.2198, 0.5759, 0.1337, 0.6019, 0.1019, 0.7198, 0.2198, 0.7145, 0.2263, 0.5565, 0.1699, 0.5759, 0.1337, 0.7145, 0.2263, 0.7105, 0.2337, 0.5446, 0.2091, 0.5565, 0.1699, 0.7105, 0.2337, 0.7081, 0.2417, 0.5406, 0.25, 0.5446, 0.2091, 0.7081, 0.2417, 0.7073, 0.25, 0.5446, 0.2909, 0.5406, 0.25, 0.7073, 0.25, 0.7081, 0.2583, 0.5565, 0.3301, 0.5446, 0.2909, 0.7081, 0.2583, 0.7105, 0.2663, 0.5759, 0.3663, 0.5565, 0.3301, 0.7105, 0.2663, 0.7145, 0.2737, 0.6019, 0.3981, 0.5759, 0.3663, 0.7145, 0.2737, 0.7198, 0.2802, 0.6337, 0.4241, 0.6019, 0.3981, 0.7198, 0.2802, 0.7263, 0.2855, 0.6699, 0.4435, 0.6337, 0.4241, 0.7263, 0.2855, 0.7337, 0.2895, 0.4197, 0.4197, 0.3833, 0.4496, 0.3418, 0.4717, 0.2968, 0.4854, 0.25, 0.49, 0.2032, 0.4854, 0.1582, 0.4717, 0.1167, 0.4496, 0.08029, 0.4197, 0.05045, 0.3833, 0.02827, 0.3418, 0.01461, 0.2968, 0.01, 0.25, 0.01461, 0.2032, 0.02827, 0.1582, 0.05045, 0.1167, 0.08029, 0.08029, 0.1167, 0.05045, 0.1582, 0.02827, 0.2032, 0.01461, 0.25, 0.01, 0.2968, 0.01461, 0.3418, 0.02827, 0.3833, 0.05045, 0.4197, 0.08029, 0.4496, 0.1167, 0.4717, 0.1582, 0.4854, 0.2032, 0.49, 0.25, 0.4854, 0.2968, 0.4717, 0.3418, 0.4496, 0.3833, 0.7091, 0.4554, 0.6699, 0.4435, 0.7337, 0.2895, 0.7417, 0.2919, 0.75, 0.4594, 0.7091, 0.4554, 0.7417, 0.2919, 0.75, 0.2927, 0.9435, 0.3301, 0.9554, 0.2909, 0.9554, 0.2909, 0.9435, 0.3301, 1.0, 0.7045, 1.0, 1.0, 0.9688, 1.0, 0.9688, 0.7045, 0.9375, 0.7045, 0.9375, 1.0, 0.9062, 1.0, 0.9062, 0.7045, 0.9062, 0.7045, 0.9062, 1.0, 0.875, 1.0, 0.875, 0.7045, 0.875, 0.7045, 0.875, 1.0, 0.8438, 1.0, 0.8438, 0.7045, 0.8438, 0.7045, 0.8438, 1.0, 0.8125, 1.0, 0.8125, 0.7045, 0.8125, 0.7045, 0.8125, 1.0, 0.7812, 1.0, 0.7812, 0.7045, 0.7812, 0.7045, 0.7812, 1.0, 0.75, 1.0, 0.75, 0.7045, 0.75, 0.7045, 0.75, 1.0, 0.7188, 1.0, 0.7188, 0.7045, 0.7188, 0.7045, 0.7188, 1.0, 0.6875, 1.0, 0.6875, 0.7045, 0.6875, 0.7045, 0.6875, 1.0, 0.6562, 1.0, 0.6562, 0.7045, 0.6562, 0.7045, 0.6562, 1.0, 0.625, 1.0, 0.625, 0.7045, 0.625, 0.7045, 0.625, 1.0, 0.5938, 1.0, 0.5938, 0.7045, 0.5938, 0.7045, 0.5938, 1.0, 0.5625, 1.0, 0.5625, 0.7045, 0.5625, 0.7045, 0.5625, 1.0, 0.5312, 1.0, 0.5312, 0.7045, 0.5312, 0.7045, 0.5312, 1.0, 0.5, 1.0, 0.5, 0.7045, 0.5, 0.7045, 0.5, 1.0, 0.4688, 1.0, 0.4688, 0.7045, 0.4688, 0.7045, 0.4688, 1.0, 0.4375, 1.0, 0.4375, 0.7045, 0.4375, 0.7045, 0.4375, 1.0, 0.4062, 1.0, 0.4062, 0.7045, 0.4062, 0.7045, 0.4062, 1.0, 0.375, 1.0, 0.375, 0.7045, 0.375, 0.7045, 0.375, 1.0, 0.3438, 1.0, 0.3438, 0.7045, 0.3438, 0.7045, 0.3438, 1.0, 0.3125, 1.0, 0.3125, 0.7045, 0.3125, 0.7045, 0.3125, 1.0, 0.2812, 1.0, 0.2812, 0.7045, 0.2812, 0.7045, 0.2812, 1.0, 0.25, 1.0, 0.25, 0.7045, 0.25, 0.7045, 0.25, 1.0, 0.2188, 1.0, 0.2188, 0.7045, 0.2188, 0.7045, 0.2188, 1.0, 0.1875, 1.0, 0.1875, 0.7045, 0.1875, 0.7045, 0.1875, 1.0, 0.1562, 1.0, 0.1562, 0.7045, 0.1562, 0.7045, 0.1562, 1.0, 0.125, 1.0, 0.125, 0.7045, 0.125, 0.7045, 0.125, 1.0, 0.09375, 1.0, 0.09375, 0.7045, 0.09375, 0.7045, 0.09375, 1.0, 0.0625, 1.0, 0.0625, 0.7045, 0.0625, 0.7045, 0.0625, 1.0, 0.03125, 1.0, 0.03125, 0.7045, 0.9688, 0.7045, 0.9688, 1.0, 0.9375, 1.0, 0.9375, 0.7045, 0.7091, 0.4554, 0.75, 0.4594, 0.7909, 0.4554, 0.8301, 0.4435, 0.8663, 0.4241, 0.8981, 0.3981, 0.9241, 0.3663, 0.9435, 0.3301, 0.9554, 0.2909, 0.9594, 0.25, 0.9554, 0.2091, 0.9435, 0.1699, 0.9241, 0.1337, 0.8981, 0.1019, 0.8663, 0.07589, 0.8301, 0.05654, 0.7909, 0.04463, 0.7796, 0.1548, 0.7796, 0.3594, 0.7156, 0.3594, 0.7909, 0.04463, 0.75, 0.0406, 0.7091, 0.04463, 0.6699, 0.05654, 0.6337, 0.07589, 0.6019, 0.1019, 0.5759, 0.1337, 0.5565, 0.1699, 0.5446, 0.2091, 0.5406, 0.25, 0.5446, 0.2909, 0.5565, 0.3301, 0.5759, 0.3663, 0.6019, 0.3981, 0.6337, 0.4241, 0.6699, 0.4435, 0.7091, 0.4554, 0.7156, 0.3594, 0.7156, 0.1548, 0.7796, 0.1548, 0.6019, 0.1019, 0.5759, 0.1337, 0.5759, 0.1337, 0.6019, 0.1019, 0.9554, 0.2909, 0.9594, 0.25, 0.9594, 0.25, 0.9554, 0.2909, 0.5759, 0.1337, 0.5565, 0.1699, 0.5565, 0.1699, 0.5759, 0.1337, 0.9594, 0.25, 0.9554, 0.2091, 0.9554, 0.2091, 0.9594, 0.25, 0.5565, 0.1699, 0.5446, 0.2091, 0.5446, 0.2091, 0.5565, 0.1699, 0.9554, 0.2091, 0.9435, 0.1699, 0.9435, 0.1699, 0.9554, 0.2091, 0.5446, 0.2091, 0.5406, 0.25, 0.5406, 0.25, 0.5446, 0.2091, 0.9435, 0.1699, 0.9241, 0.1337, 0.9241, 0.1337, 0.9435, 0.1699, 0.5406, 0.25, 0.5446, 0.2909, 0.5446, 0.2909, 0.5406, 0.25, 0.9241, 0.1337, 0.8981, 0.1019, 0.8981, 0.1019, 0.9241, 0.1337, 0.5446, 0.2909, 0.5565, 0.3301, 0.5565, 0.3301, 0.5446, 0.2909, 0.8981, 0.1019, 0.8663, 0.07589, 0.8663, 0.07589, 0.8981, 0.1019, 0.5565, 0.3301, 0.5759, 0.3663, 0.5759, 0.3663, 0.5565, 0.3301, 0.8663, 0.07589, 0.8301, 0.05654, 0.8301, 0.05654, 0.8663, 0.07589, 0.75, 0.4594, 0.7909, 0.4554, 0.7909, 0.4554, 0.75, 0.4594, 0.5759, 0.3663, 0.6019, 0.3981, 0.6019, 0.3981, 0.5759, 0.3663, 0.8301, 0.05654, 0.7909, 0.04463, 0.7909, 0.04463, 0.8301, 0.05654, 0.7909, 0.4554, 0.8301, 0.4435, 0.8301, 0.4435, 0.7909, 0.4554, 0.6019, 0.3981, 0.6337, 0.4241, 0.6337, 0.4241, 0.6019, 0.3981, 0.7909, 0.04463, 0.75, 0.0406, 0.75, 0.0406, 0.7909, 0.04463, 0.8301, 0.4435, 0.8663, 0.4241, 0.8663, 0.4241, 0.8301, 0.4435, 0.6337, 0.4241, 0.6699, 0.4435, 0.6699, 0.4435, 0.6337, 0.4241, 0.75, 0.0406, 0.7091, 0.04463, 0.7091, 0.04463, 0.75, 0.0406, 0.8663, 0.4241, 0.8981, 0.3981, 0.8981, 0.3981, 0.8663, 0.4241, 0.6699, 0.4435, 0.7091, 0.4554, 0.7091, 0.4554, 0.6699, 0.4435, 0.7091, 0.04463, 0.6699, 0.05654, 0.6699, 0.05654, 0.7091, 0.04463, 0.8981, 0.3981, 0.9241, 0.3663, 0.9241, 0.3663, 0.8981, 0.3981, 0.7091, 0.4554, 0.75, 0.4594, 0.75, 0.4594, 0.7091, 0.4554, 0.6699, 0.05654, 0.6337, 0.07589, 0.6337, 0.07589, 0.6699, 0.05654, 0.9241, 0.3663, 0.9435, 0.3301, 0.9435, 0.3301, 0.9241, 0.3663, 0.6337, 0.07589, 0.6019, 0.1019, 0.6019, 0.1019, 0.6337, 0.07589, 1.0, 0.7045, 0.9688, 0.7045, 0.9694, 0.6413, 0.9994, 0.6413, 0.9994, 0.6413, 0.9694, 0.6413, 0.9712, 0.5, 0.9975, 0.5, 0.7537, 0.4896, 0.7931, 0.4858, 0.781, 0.4056, 0.75, 0.4087, 0.75, 0.4087, 0.781, 0.4056, 0.7702, 0.3517, 0.75, 0.3537, 0.75, 0.3537, 0.7702, 0.3517, 0.7583, 0.2919, 0.75, 0.2927, 0.9688, 0.7045, 0.9375, 0.7045, 0.9381, 0.6413, 0.9681, 0.6413, 0.9681, 0.6413, 0.9381, 0.6413, 0.94, 0.5, 0.9663, 0.5, 0.8004, 0.4843, 0.8383, 0.4728, 0.8107, 0.3966, 0.781, 0.4056, 0.781, 0.4056, 0.8107, 0.3966, 0.7897, 0.3458, 0.7702, 0.3517, 0.7702, 0.3517, 0.7897, 0.3458, 0.7663, 0.2895, 0.7583, 0.2919, 0.9375, 0.7045, 0.9062, 0.7045, 0.9069, 0.6413, 0.9369, 0.6413, 0.9369, 0.6413, 0.9069, 0.6413, 0.9087, 0.5, 0.935, 0.5, 0.8451, 0.47, 0.8801, 0.4513, 0.8382, 0.3819, 0.8107, 0.3966, 0.8107, 0.3966, 0.8382, 0.3819, 0.8076, 0.3362, 0.7897, 0.3458, 0.7897, 0.3458, 0.8076, 0.3362, 0.7737, 0.2855, 0.7663, 0.2895, 0.9062, 0.7045, 0.875, 0.7045, 0.8756, 0.6413, 0.9056, 0.6413, 0.9056, 0.6413, 0.8756, 0.6413, 0.8775, 0.5, 0.9038, 0.5, 0.8862, 0.4472, 0.9169, 0.422, 0.8622, 0.3622, 0.8382, 0.3819, 0.8382, 0.3819, 0.8622, 0.3622, 0.8233, 0.3233, 0.8076, 0.3362, 0.8076, 0.3362, 0.8233, 0.3233, 0.7802, 0.2802, 0.7737, 0.2855, 0.875, 0.7045, 0.8438, 0.7045, 0.8444, 0.6413, 0.8744, 0.6413, 0.8744, 0.6413, 0.8444, 0.6413, 0.8462, 0.5, 0.8725, 0.5, 0.922, 0.4169, 0.9472, 0.3862, 0.8819, 0.3382, 0.8622, 0.3622, 0.8622, 0.3622, 0.8819, 0.3382, 0.8362, 0.3076, 0.8233, 0.3233, 0.8233, 0.3233, 0.8362, 0.3076, 0.7855, 0.2737, 0.7802, 0.2802, 0.8438, 0.7045, 0.8125, 0.7045, 0.8131, 0.6413, 0.8431, 0.6413, 0.8431, 0.6413, 0.8131, 0.6413, 0.815, 0.5, 0.8413, 0.5, 0.9513, 0.3801, 0.97, 0.3451, 0.8966, 0.3107, 0.8819, 0.3382, 0.8819, 0.3382, 0.8966, 0.3107, 0.8458, 0.2897, 0.8362, 0.3076, 0.8362, 0.3076, 0.8458, 0.2897, 0.7895, 0.2663, 0.7855, 0.2737, 0.8125, 0.7045, 0.7812, 0.7045, 0.7819, 0.6413, 0.8119, 0.6413, 0.8119, 0.6413, 0.7819, 0.6413, 0.7837, 0.5, 0.81, 0.5, 0.9728, 0.3383, 0.9843, 0.3004, 0.9056, 0.281, 0.8966, 0.3107, 0.8966, 0.3107, 0.9056, 0.281, 0.8517, 0.2702, 0.8458, 0.2897, 0.8458, 0.2897, 0.8517, 0.2702, 0.7919, 0.2583, 0.7895, 0.2663, 0.7812, 0.7045, 0.75, 0.7045, 0.7506, 0.6413, 0.7806, 0.6413, 0.7806, 0.6413, 0.7506, 0.6413, 0.7525, 0.5, 0.7788, 0.5, 0.9858, 0.2931, 0.9896, 0.2537, 0.9087, 0.25, 0.9056, 0.281, 0.9056, 0.281, 0.9087, 0.25, 0.8537, 0.25, 0.8517, 0.2702, 0.8517, 0.2702, 0.8537, 0.25, 0.7927, 0.25, 0.7919, 0.2583, 0.75, 0.7045, 0.7188, 0.7045, 0.7194, 0.6413, 0.7494, 0.6413, 0.7494, 0.6413, 0.7194, 0.6413, 0.7212, 0.5, 0.7475, 0.5, 0.9896, 0.2463, 0.9858, 0.2069, 0.9056, 0.219, 0.9087, 0.25, 0.9087, 0.25, 0.9056, 0.219, 0.8517, 0.2298, 0.8537, 0.25, 0.8537, 0.25, 0.8517, 0.2298, 0.7919, 0.2417, 0.7927, 0.25, 0.7188, 0.7045, 0.6875, 0.7045, 0.6881, 0.6413, 0.7181, 0.6413, 0.7181, 0.6413, 0.6881, 0.6413, 0.69, 0.5, 0.7163, 0.5, 0.9843, 0.1996, 0.9728, 0.1617, 0.8966, 0.1893, 0.9056, 0.219, 0.9056, 0.219, 0.8966, 0.1893, 0.8458, 0.2103, 0.8517, 0.2298, 0.8517, 0.2298, 0.8458, 0.2103, 0.7895, 0.2337, 0.7919, 0.2417, 0.6875, 0.7045, 0.6562, 0.7045, 0.6569, 0.6413, 0.6869, 0.6413, 0.6869, 0.6413, 0.6569, 0.6413, 0.6587, 0.5, 0.685, 0.5, 0.97, 0.1549, 0.9513, 0.1199, 0.8819, 0.1618, 0.8966, 0.1893, 0.8966, 0.1893, 0.8819, 0.1618, 0.8362, 0.1924, 0.8458, 0.2103, 0.8458, 0.2103, 0.8362, 0.1924, 0.7855, 0.2263, 0.7895, 0.2337, 0.6562, 0.7045, 0.625, 0.7045, 0.6256, 0.6413, 0.6556, 0.6413, 0.6556, 0.6413, 0.6256, 0.6413, 0.6275, 0.5, 0.6538, 0.5, 0.9472, 0.1138, 0.922, 0.08315, 0.8622, 0.1378, 0.8819, 0.1618, 0.8819, 0.1618, 0.8622, 0.1378, 0.8233, 0.1767, 0.8362, 0.1924, 0.8362, 0.1924, 0.8233, 0.1767, 0.7802, 0.2198, 0.7855, 0.2263, 0.625, 0.7045, 0.5938, 0.7045, 0.5944, 0.6413, 0.6244, 0.6413, 0.6244, 0.6413, 0.5944, 0.6413, 0.5962, 0.5, 0.6225, 0.5, 0.9169, 0.07795, 0.8862, 0.05279, 0.8382, 0.1181, 0.8622, 0.1378, 0.8622, 0.1378, 0.8382, 0.1181, 0.8076, 0.1638, 0.8233, 0.1767, 0.8233, 0.1767, 0.8076, 0.1638, 0.7737, 0.2145, 0.7802, 0.2198, 0.5938, 0.7045, 0.5625, 0.7045, 0.5631, 0.6413, 0.5931, 0.6413, 0.5931, 0.6413, 0.5631, 0.6413, 0.565, 0.5, 0.5913, 0.5, 0.8801, 0.04871, 0.8451, 0.03001, 0.8107, 0.1034, 0.8382, 0.1181, 0.8382, 0.1181, 0.8107, 0.1034, 0.7897, 0.1542, 0.8076, 0.1638, 0.8076, 0.1638, 0.7897, 0.1542, 0.7663, 0.2105, 0.7737, 0.2145, 0.5625, 0.7045, 0.5312, 0.7045, 0.5319, 0.6413, 0.5619, 0.6413, 0.5619, 0.6413, 0.5319, 0.6413, 0.5337, 0.5, 0.56, 0.5, 0.8383, 0.0272, 0.8004, 0.01568, 0.781, 0.09438, 0.8107, 0.1034, 0.8107, 0.1034, 0.781, 0.09438, 0.7702, 0.1483, 0.7897, 0.1542, 0.7897, 0.1542, 0.7702, 0.1483, 0.7583, 0.2081, 0.7663, 0.2105, 0.5312, 0.7045, 0.5, 0.7045, 0.5006, 0.6413, 0.5306, 0.6413, 0.5306, 0.6413, 0.5006, 0.6413, 0.5025, 0.5, 0.5288, 0.5, 0.7931, 0.01425, 0.7537, 0.01036, 0.75, 0.09133, 0.781, 0.09438, 0.781, 0.09438, 0.75, 0.09133, 0.75, 0.1463, 0.7702, 0.1483, 0.7702, 0.1483, 0.75, 0.1463, 0.75, 0.2073, 0.7583, 0.2081, 0.5, 0.7045, 0.4688, 0.7045, 0.4694, 0.6413, 0.4994, 0.6413, 0.4994, 0.6413, 0.4694, 0.6413, 0.4712, 0.5, 0.4975, 0.5, 0.7463, 0.01036, 0.7069, 0.01425, 0.719, 0.09438, 0.75, 0.09133, 0.75, 0.09133, 0.719, 0.09438, 0.7298, 0.1483, 0.75, 0.1463, 0.75, 0.1463, 0.7298, 0.1483, 0.7417, 0.2081, 0.75, 0.2073, 0.4688, 0.7045, 0.4375, 0.7045, 0.4381, 0.6413, 0.4681, 0.6413, 0.4681, 0.6413, 0.4381, 0.6413, 0.44, 0.5, 0.4663, 0.5, 0.6996, 0.01568, 0.6617, 0.0272, 0.6893, 0.1034, 0.719, 0.09438, 0.719, 0.09438, 0.6893, 0.1034, 0.7103, 0.1542, 0.7298, 0.1483, 0.7298, 0.1483, 0.7103, 0.1542, 0.7337, 0.2105, 0.7417, 0.2081, 0.4375, 0.7045, 0.4062, 0.7045, 0.4069, 0.6413, 0.4369, 0.6413, 0.4369, 0.6413, 0.4069, 0.6413, 0.4087, 0.5, 0.435, 0.5, 0.6549, 0.03001, 0.6199, 0.04871, 0.6618, 0.1181, 0.6893, 0.1034, 0.6893, 0.1034, 0.6618, 0.1181, 0.6924, 0.1638, 0.7103, 0.1542, 0.7103, 0.1542, 0.6924, 0.1638, 0.7263, 0.2145, 0.7337, 0.2105, 0.4062, 0.7045, 0.375, 0.7045, 0.3756, 0.6413, 0.4056, 0.6413, 0.4056, 0.6413, 0.3756, 0.6413, 0.3775, 0.5, 0.4038, 0.5, 0.6138, 0.05279, 0.5831, 0.07795, 0.6378, 0.1378, 0.6618, 0.1181, 0.6618, 0.1181, 0.6378, 0.1378, 0.6767, 0.1767, 0.6924, 0.1638, 0.6924, 0.1638, 0.6767, 0.1767, 0.7198, 0.2198, 0.7263, 0.2145, 0.375, 0.7045, 0.3438, 0.7045, 0.3444, 0.6413, 0.3744, 0.6413, 0.3744, 0.6413, 0.3444, 0.6413, 0.3462, 0.5, 0.3725, 0.5, 0.578, 0.08315, 0.5528, 0.1138, 0.6181, 0.1618, 0.6378, 0.1378, 0.6378, 0.1378, 0.6181, 0.1618, 0.6638, 0.1924, 0.6767, 0.1767, 0.6767, 0.1767, 0.6638, 0.1924, 0.7145, 0.2263, 0.7198, 0.2198, 0.3438, 0.7045, 0.3125, 0.7045, 0.3131, 0.6413, 0.3431, 0.6413, 0.3431, 0.6413, 0.3131, 0.6413, 0.315, 0.5, 0.3413, 0.5, 0.5487, 0.1199, 0.53, 0.1549, 0.6034, 0.1893, 0.6181, 0.1618, 0.6181, 0.1618, 0.6034, 0.1893, 0.6542, 0.2103, 0.6638, 0.1924, 0.6638, 0.1924, 0.6542, 0.2103, 0.7105, 0.2337, 0.7145, 0.2263, 0.3125, 0.7045, 0.2812, 0.7045, 0.2819, 0.6413, 0.3119, 0.6413, 0.3119, 0.6413, 0.2819, 0.6413, 0.2837, 0.5, 0.31, 0.5, 0.5272, 0.1617, 0.5157, 0.1996, 0.5944, 0.219, 0.6034, 0.1893, 0.6034, 0.1893, 0.5944, 0.219, 0.6483, 0.2298, 0.6542, 0.2103, 0.6542, 0.2103, 0.6483, 0.2298, 0.7081, 0.2417, 0.7105, 0.2337, 0.2812, 0.7045, 0.25, 0.7045, 0.2506, 0.6413, 0.2806, 0.6413, 0.2806, 0.6413, 0.2506, 0.6413, 0.2525, 0.5, 0.2788, 0.5, 0.5142, 0.2069, 0.5104, 0.2463, 0.5913, 0.25, 0.5944, 0.219, 0.5944, 0.219, 0.5913, 0.25, 0.6463, 0.25, 0.6483, 0.2298, 0.6483, 0.2298, 0.6463, 0.25, 0.7073, 0.25, 0.7081, 0.2417, 0.25, 0.7045, 0.2188, 0.7045, 0.2194, 0.6413, 0.2494, 0.6413, 0.2494, 0.6413, 0.2194, 0.6413, 0.2212, 0.5, 0.2475, 0.5, 0.5104, 0.2537, 0.5142, 0.2931, 0.5944, 0.281, 0.5913, 0.25, 0.5913, 0.25, 0.5944, 0.281, 0.6483, 0.2702, 0.6463, 0.25, 0.6463, 0.25, 0.6483, 0.2702, 0.7081, 0.2583, 0.7073, 0.25, 0.2188, 0.7045, 0.1875, 0.7045, 0.1881, 0.6413, 0.2181, 0.6413, 0.2181, 0.6413, 0.1881, 0.6413, 0.19, 0.5, 0.2163, 0.5, 0.5157, 0.3004, 0.5272, 0.3383, 0.6034, 0.3107, 0.5944, 0.281, 0.5944, 0.281, 0.6034, 0.3107, 0.6542, 0.2897, 0.6483, 0.2702, 0.6483, 0.2702, 0.6542, 0.2897, 0.7105, 0.2663, 0.7081, 0.2583, 0.1875, 0.7045, 0.1562, 0.7045, 0.1569, 0.6413, 0.1869, 0.6413, 0.1869, 0.6413, 0.1569, 0.6413, 0.1587, 0.5, 0.185, 0.5, 0.53, 0.3451, 0.5487, 0.3801, 0.6181, 0.3382, 0.6034, 0.3107, 0.6034, 0.3107, 0.6181, 0.3382, 0.6638, 0.3076, 0.6542, 0.2897, 0.6542, 0.2897, 0.6638, 0.3076, 0.7145, 0.2737, 0.7105, 0.2663, 0.1562, 0.7045, 0.125, 0.7045, 0.1256, 0.6413, 0.1556, 0.6413, 0.1556, 0.6413, 0.1256, 0.6413, 0.1275, 0.5, 0.1538, 0.5, 0.5528, 0.3862, 0.578, 0.4169, 0.6378, 0.3622, 0.6181, 0.3382, 0.6181, 0.3382, 0.6378, 0.3622, 0.6767, 0.3233, 0.6638, 0.3076, 0.6638, 0.3076, 0.6767, 0.3233, 0.7198, 0.2802, 0.7145, 0.2737, 0.125, 0.7045, 0.09375, 0.7045, 0.09438, 0.6413, 0.1244, 0.6413, 0.1244, 0.6413, 0.09438, 0.6413, 0.0962, 0.5, 0.1225, 0.5, 0.5831, 0.422, 0.6138, 0.4472, 0.6618, 0.3819, 0.6378, 0.3622, 0.6378, 0.3622, 0.6618, 0.3819, 0.6924, 0.3362, 0.6767, 0.3233, 0.6767, 0.3233, 0.6924, 0.3362, 0.7263, 0.2855, 0.7198, 0.2802, 0.09375, 0.7045, 0.0625, 0.7045, 0.06313, 0.6413, 0.09312, 0.6413, 0.09312, 0.6413, 0.06313, 0.6413, 0.06495, 0.5, 0.0913, 0.5, 0.6199, 0.4513, 0.6549, 0.47, 0.6893, 0.3966, 0.6618, 0.3819, 0.6618, 0.3819, 0.6893, 0.3966, 0.7103, 0.3458, 0.6924, 0.3362, 0.6924, 0.3362, 0.7103, 0.3458, 0.7337, 0.2895, 0.7263, 0.2855, 0.0625, 0.7045, 0.03125, 0.7045, 0.03188, 0.6413, 0.06187, 0.6413, 0.06187, 0.6413, 0.03188, 0.6413, 0.0337, 0.5, 0.06005, 0.5, 0.6617, 0.4728, 0.6996, 0.4843, 0.719, 0.4056, 0.6893, 0.3966, 0.6893, 0.3966, 0.719, 0.4056, 0.7298, 0.3517, 0.7103, 0.3458, 0.7103, 0.3458, 0.7298, 0.3517, 0.7417, 0.2919, 0.7337, 0.2895, 0.03125, 0.7045, 0.0, 0.7045, 0.0006287, 0.6413, 0.03062, 0.6413, 0.03062, 0.6413, 0.0006287, 0.6413, 0.002453, 0.5, 0.0288, 0.5, 0.7069, 0.4858, 0.7463, 0.4896, 0.75, 0.4087, 0.719, 0.4056, 0.719, 0.4056, 0.75, 0.4087, 0.75, 0.3537, 0.7298, 0.3517, 0.7298, 0.3517, 0.75, 0.3537, 0.75, 0.2927, 0.7417, 0.2919, 0.7909, 0.4554, 0.75, 0.4594, 0.75, 0.2927, 0.7583, 0.2919, 0.375, 0.0, 0.375, 0.25, 0.375, 0.25, 0.375, 0.0, 0.625, 0.2863, 0.625, 0.25, 0.375, 0.25, 0.375, 0.2863, 0.375, 1.0, 0.625, 1.0, 0.625, 0.9637, 0.375, 0.9637, 0.125, 0.5, 0.125, 0.5, 0.125, 0.75, 0.125, 0.75, 0.625, 0.75, 0.625, 0.75, 0.625, 0.5, 0.625, 0.5])
me_cube_001.materials.append(mat_puerta)
me_cube_001.materials.append(mat_manija)
me_cube_001.update()

# ---- objects
ob_caj_n = bpy.data.objects.new('Cajón', me_cube)
ob_door = bpy.data.objects.new('Door', me_cube_001)

# ---- transforms, parenting, visibility, modifiers, constraints
ob_caj_n.location = (0.0, 0.0, 0.0)
ob_caj_n.scale = (1.709, 3.015, 2.821)
ob_caj_n.lock_rotations_4d = False
ob_caj_n.empty_display_type = 'ARROWS'
ob_caj_n.lineart.crease_threshold = 0.0
ob_door.location = (1.757, 0.0, -1.328)
ob_door.scale = (0.0456, 3.017, 1.483)

# ---- collection membership
col_collection.objects.link(ob_caj_n)
col_collection.objects.link(ob_door)

# ---- scene / render settings (as saved in the file)
scene.frame_start = 1; scene.frame_end = 250; scene.frame_set(1)
scene.render.engine = 'BLENDER_EEVEE_NEXT'
scene.cycles.sampling_pattern = 'TABULATED_SOBOL'
scene.view_settings.view_transform = 'Filmic'
bpy.context.view_layer.update()

# ---- added for rendering (the .blend has no active camera and no usable light): camera, sun
cam_auto = bpy.data.cameras.new('AutoCamera')
cam_auto.lens = 50.0
cam_auto.sensor_width = 36.0
cam_auto.clip_end = 1000.0
ob_auto_camera = bpy.data.objects.new('AutoCamera', cam_auto)
scene.collection.objects.link(ob_auto_camera)
ob_auto_camera.location = (8.50052, -10.0425, 6.695)
ob_auto_camera.rotation_euler = (1.09748, -7.21219e-08, 0.694738)
scene.camera = ob_auto_camera
light_auto_sun = bpy.data.lights.new('AutoSun', 'SUN')
light_auto_sun.energy = 3.0
light_auto_sun.angle = 0.0523599
ob_auto_sun = bpy.data.objects.new('AutoSun', light_auto_sun)
scene.collection.objects.link(ob_auto_sun)
ob_auto_sun.rotation_euler = (0.872665, 0.174533, 0.523599)
bpy.context.view_layer.update()
